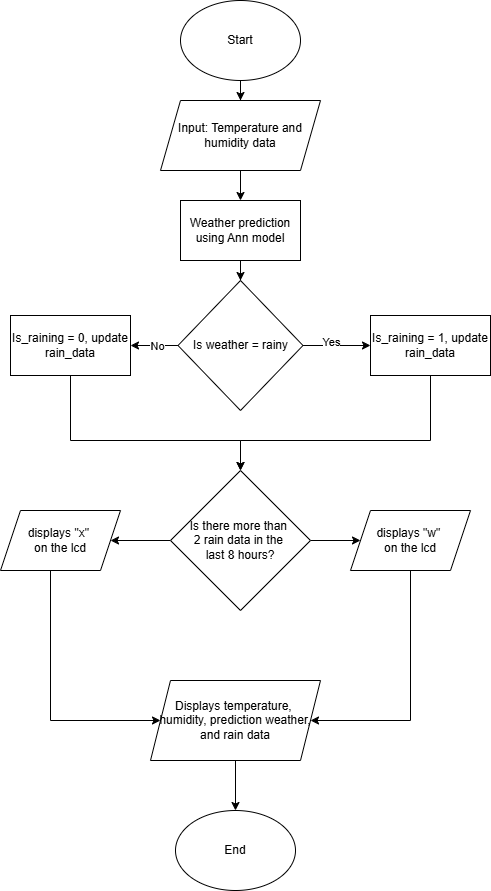

The diagram above was exported from draw.io. Its source (the exported page's mxGraphModel, read from the mxfile embedded in the PNG):
<mxGraphModel dx="1290" dy="603" grid="1" gridSize="10" guides="1" tooltips="1" connect="1" arrows="1" fold="1" page="1" pageScale="1" pageWidth="850" pageHeight="1100" math="0" shadow="0">
  <root>
    <mxCell id="0" />
    <mxCell id="1" parent="0" />
    <mxCell id="wuRMj88rthv6xiU4iR2E-5" value="" style="edgeStyle=orthogonalEdgeStyle;rounded=0;orthogonalLoop=1;jettySize=auto;html=1;" edge="1" parent="1" source="wuRMj88rthv6xiU4iR2E-1" target="wuRMj88rthv6xiU4iR2E-4">
      <mxGeometry relative="1" as="geometry" />
    </mxCell>
    <mxCell id="wuRMj88rthv6xiU4iR2E-1" value="Start" style="ellipse;whiteSpace=wrap;html=1;" vertex="1" parent="1">
      <mxGeometry x="370" y="10" width="120" height="80" as="geometry" />
    </mxCell>
    <mxCell id="wuRMj88rthv6xiU4iR2E-7" value="" style="edgeStyle=orthogonalEdgeStyle;rounded=0;orthogonalLoop=1;jettySize=auto;html=1;" edge="1" parent="1" source="wuRMj88rthv6xiU4iR2E-4" target="wuRMj88rthv6xiU4iR2E-6">
      <mxGeometry relative="1" as="geometry" />
    </mxCell>
    <mxCell id="wuRMj88rthv6xiU4iR2E-4" value="Input: Temperature and humidity data" style="shape=parallelogram;perimeter=parallelogramPerimeter;whiteSpace=wrap;html=1;fixedSize=1;" vertex="1" parent="1">
      <mxGeometry x="350" y="110" width="160" height="70" as="geometry" />
    </mxCell>
    <mxCell id="wuRMj88rthv6xiU4iR2E-9" value="" style="edgeStyle=orthogonalEdgeStyle;rounded=0;orthogonalLoop=1;jettySize=auto;html=1;" edge="1" parent="1" source="wuRMj88rthv6xiU4iR2E-6" target="wuRMj88rthv6xiU4iR2E-8">
      <mxGeometry relative="1" as="geometry" />
    </mxCell>
    <mxCell id="wuRMj88rthv6xiU4iR2E-6" value="Weather prediction using Ann model" style="whiteSpace=wrap;html=1;" vertex="1" parent="1">
      <mxGeometry x="370" y="210" width="120" height="60" as="geometry" />
    </mxCell>
    <mxCell id="wuRMj88rthv6xiU4iR2E-11" value="" style="edgeStyle=orthogonalEdgeStyle;rounded=0;orthogonalLoop=1;jettySize=auto;html=1;" edge="1" parent="1" source="wuRMj88rthv6xiU4iR2E-8" target="wuRMj88rthv6xiU4iR2E-10">
      <mxGeometry relative="1" as="geometry" />
    </mxCell>
    <mxCell id="wuRMj88rthv6xiU4iR2E-12" value="Yes" style="edgeLabel;html=1;align=center;verticalAlign=middle;resizable=0;points=[];" vertex="1" connectable="0" parent="wuRMj88rthv6xiU4iR2E-11">
      <mxGeometry x="-0.1685" y="4" relative="1" as="geometry">
        <mxPoint as="offset" />
      </mxGeometry>
    </mxCell>
    <mxCell id="wuRMj88rthv6xiU4iR2E-14" value="" style="edgeStyle=orthogonalEdgeStyle;rounded=0;orthogonalLoop=1;jettySize=auto;html=1;" edge="1" parent="1" source="wuRMj88rthv6xiU4iR2E-8" target="wuRMj88rthv6xiU4iR2E-13">
      <mxGeometry relative="1" as="geometry" />
    </mxCell>
    <mxCell id="wuRMj88rthv6xiU4iR2E-15" value="No" style="edgeLabel;html=1;align=center;verticalAlign=middle;resizable=0;points=[];" vertex="1" connectable="0" parent="wuRMj88rthv6xiU4iR2E-14">
      <mxGeometry x="-0.1284" relative="1" as="geometry">
        <mxPoint as="offset" />
      </mxGeometry>
    </mxCell>
    <mxCell id="wuRMj88rthv6xiU4iR2E-8" value="Is weather = rainy" style="rhombus;whiteSpace=wrap;html=1;" vertex="1" parent="1">
      <mxGeometry x="367.5" y="290" width="125" height="130" as="geometry" />
    </mxCell>
    <mxCell id="wuRMj88rthv6xiU4iR2E-18" style="edgeStyle=orthogonalEdgeStyle;rounded=0;orthogonalLoop=1;jettySize=auto;html=1;entryX=0.5;entryY=0;entryDx=0;entryDy=0;" edge="1" parent="1" source="wuRMj88rthv6xiU4iR2E-10" target="wuRMj88rthv6xiU4iR2E-16">
      <mxGeometry relative="1" as="geometry">
        <Array as="points">
          <mxPoint x="620" y="450" />
          <mxPoint x="430" y="450" />
        </Array>
      </mxGeometry>
    </mxCell>
    <mxCell id="wuRMj88rthv6xiU4iR2E-10" value="Is_raining = 1, update rain_data" style="whiteSpace=wrap;html=1;" vertex="1" parent="1">
      <mxGeometry x="560" y="325" width="120" height="60" as="geometry" />
    </mxCell>
    <mxCell id="wuRMj88rthv6xiU4iR2E-17" value="" style="edgeStyle=orthogonalEdgeStyle;rounded=0;orthogonalLoop=1;jettySize=auto;html=1;entryX=0.5;entryY=0;entryDx=0;entryDy=0;" edge="1" parent="1" source="wuRMj88rthv6xiU4iR2E-13" target="wuRMj88rthv6xiU4iR2E-16">
      <mxGeometry relative="1" as="geometry">
        <Array as="points">
          <mxPoint x="260" y="450" />
          <mxPoint x="430" y="450" />
        </Array>
      </mxGeometry>
    </mxCell>
    <mxCell id="wuRMj88rthv6xiU4iR2E-13" value="Is_raining = 0, update rain_data" style="whiteSpace=wrap;html=1;" vertex="1" parent="1">
      <mxGeometry x="200" y="325" width="120" height="60" as="geometry" />
    </mxCell>
    <mxCell id="wuRMj88rthv6xiU4iR2E-20" value="" style="edgeStyle=orthogonalEdgeStyle;rounded=0;orthogonalLoop=1;jettySize=auto;html=1;" edge="1" parent="1" source="wuRMj88rthv6xiU4iR2E-16" target="wuRMj88rthv6xiU4iR2E-19">
      <mxGeometry relative="1" as="geometry" />
    </mxCell>
    <mxCell id="wuRMj88rthv6xiU4iR2E-22" value="" style="edgeStyle=orthogonalEdgeStyle;rounded=0;orthogonalLoop=1;jettySize=auto;html=1;" edge="1" parent="1" source="wuRMj88rthv6xiU4iR2E-16" target="wuRMj88rthv6xiU4iR2E-21">
      <mxGeometry relative="1" as="geometry" />
    </mxCell>
    <mxCell id="wuRMj88rthv6xiU4iR2E-16" value="Is there more than&amp;nbsp;&lt;div&gt;2 rain data in the&amp;nbsp;&lt;/div&gt;&lt;div&gt;last 8 hours?&lt;/div&gt;" style="rhombus;whiteSpace=wrap;html=1;" vertex="1" parent="1">
      <mxGeometry x="360" y="480" width="140" height="140" as="geometry" />
    </mxCell>
    <mxCell id="wuRMj88rthv6xiU4iR2E-25" style="edgeStyle=orthogonalEdgeStyle;rounded=0;orthogonalLoop=1;jettySize=auto;html=1;entryX=1;entryY=0.5;entryDx=0;entryDy=0;" edge="1" parent="1" source="wuRMj88rthv6xiU4iR2E-19" target="wuRMj88rthv6xiU4iR2E-23">
      <mxGeometry relative="1" as="geometry">
        <Array as="points">
          <mxPoint x="600" y="730" />
        </Array>
      </mxGeometry>
    </mxCell>
    <mxCell id="wuRMj88rthv6xiU4iR2E-19" value="displays &quot;w&quot;&amp;nbsp;&lt;div&gt;on the lcd&lt;/div&gt;" style="shape=parallelogram;perimeter=parallelogramPerimeter;whiteSpace=wrap;html=1;fixedSize=1;" vertex="1" parent="1">
      <mxGeometry x="540" y="520" width="120" height="60" as="geometry" />
    </mxCell>
    <mxCell id="wuRMj88rthv6xiU4iR2E-24" value="" style="edgeStyle=orthogonalEdgeStyle;rounded=0;orthogonalLoop=1;jettySize=auto;html=1;" edge="1" parent="1" source="wuRMj88rthv6xiU4iR2E-21" target="wuRMj88rthv6xiU4iR2E-23">
      <mxGeometry relative="1" as="geometry">
        <Array as="points">
          <mxPoint x="240" y="730" />
        </Array>
      </mxGeometry>
    </mxCell>
    <mxCell id="wuRMj88rthv6xiU4iR2E-21" value="displays &quot;x&quot;&amp;nbsp;&lt;div&gt;on the lcd&lt;/div&gt;" style="shape=parallelogram;perimeter=parallelogramPerimeter;whiteSpace=wrap;html=1;fixedSize=1;" vertex="1" parent="1">
      <mxGeometry x="190" y="520" width="120" height="60" as="geometry" />
    </mxCell>
    <mxCell id="wuRMj88rthv6xiU4iR2E-27" value="" style="edgeStyle=orthogonalEdgeStyle;rounded=0;orthogonalLoop=1;jettySize=auto;html=1;" edge="1" parent="1" source="wuRMj88rthv6xiU4iR2E-23" target="wuRMj88rthv6xiU4iR2E-26">
      <mxGeometry relative="1" as="geometry" />
    </mxCell>
    <mxCell id="wuRMj88rthv6xiU4iR2E-23" value="Displays temperature,&amp;nbsp;&lt;div&gt;humidity, prediction weather, and rain data&lt;/div&gt;" style="shape=parallelogram;perimeter=parallelogramPerimeter;whiteSpace=wrap;html=1;fixedSize=1;" vertex="1" parent="1">
      <mxGeometry x="340" y="690" width="170" height="80" as="geometry" />
    </mxCell>
    <mxCell id="wuRMj88rthv6xiU4iR2E-26" value="End" style="ellipse;whiteSpace=wrap;html=1;" vertex="1" parent="1">
      <mxGeometry x="365" y="820" width="120" height="80" as="geometry" />
    </mxCell>
  </root>
</mxGraphModel>